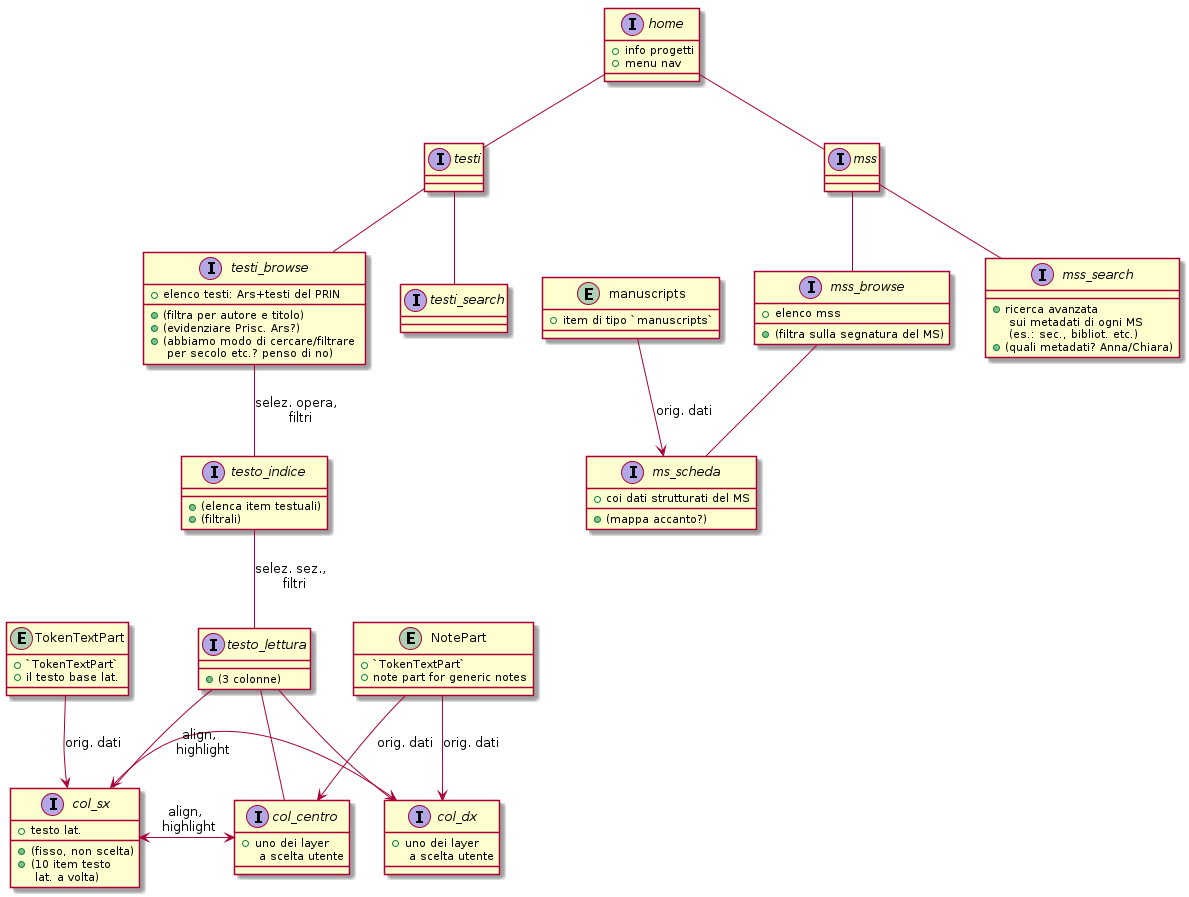

The diagram above was rendered by PlantUML. Its source (embedded in the PNG):
@startuml



interface home {
    + info progetti
    + menu nav
}

home -- testi
interface testi {
}

home -- mss
interface mss {
}




testi -- testi_browse

interface testi_browse {
     + elenco testi: Ars+testi del PRIN
     + (filtra per autore e titolo)
     + (evidenziare Prisc. Ars?)
     + (abbiamo modo di cercare/filtrare \n per secolo etc.? penso di no)
}


testi_browse -- testo_indice: selez. opera, \n filtri
interface testo_indice {
     + (elenca item testuali)
     + (filtrali)
}

testo_indice -- testo_lettura : selez. sez., \n filtri




interface testo_lettura {
    + (3 colonne)
}

testo_lettura -- col_sx
testo_lettura -- col_centro
testo_lettura -- col_dx



interface col_sx {
    + testo lat.
    + (fisso, non scelta)
    + (10 item testo \n lat. a volta)
}

entity TokenTextPart {
    + `TokenTextPart`
    + il testo base lat.
}
TokenTextPart --> col_sx : orig. dati



interface col_centro {
    + uno dei layer \n a scelta utente
}

interface col_dx {
    + uno dei layer \n a scelta utente
}

col_sx <-> col_centro : align, \n highlight
col_sx <->  col_dx : align, \n highlight



entity NotePart {
    + `TokenTextPart`
    + note part for generic notes
}
NotePart --> col_centro : orig. dati
NotePart --> col_dx : orig. dati




testi -- testi_search
interface testi_search {
}



mss -- mss_browse
interface mss_browse {
    + elenco mss
    + (filtra sulla segnatura del MS)
}

mss_browse -- ms_scheda
interface ms_scheda {
    + coi dati strutturati del MS
    + (mappa accanto?)
}


entity manuscripts {
    + item di tipo `manuscripts`
}
manuscripts --> ms_scheda : orig. dati

mss -- mss_search
interface mss_search {
    + ricerca avanzata \n sui metadati di ogni MS \n (es.: sec., bibliot. etc.)
    + (quali metadati? Anna/Chiara)
}
    

@enduml